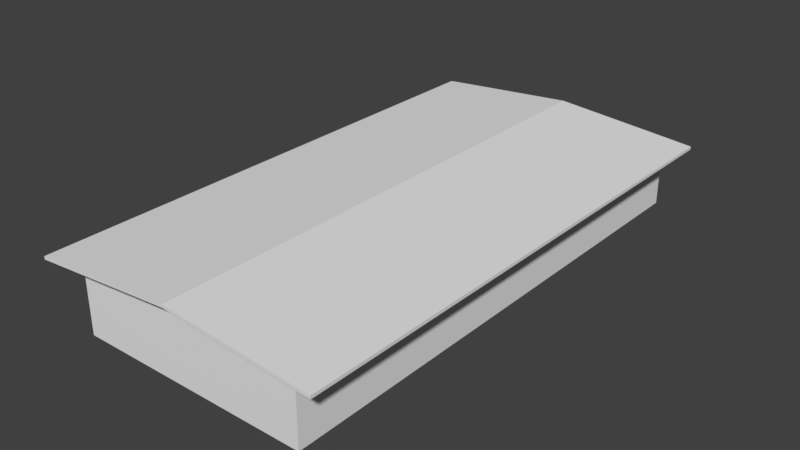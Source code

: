 # Source: casa3.blend  (saved by Blender 2.79.0; exported with 4.5.12 LTS)
import bpy
from mathutils import Matrix  # noqa: F401  (used for matrix-valued properties, if any)

bpy.ops.wm.read_factory_settings(use_empty=True)
scene = bpy.context.scene
scene.name = 'Scene'

# ---- collections
col_collection_1 = bpy.data.collections.new('Collection 1'); scene.collection.children.link(col_collection_1)

# ---- world
world_world = bpy.data.worlds.new('World'); scene.world = world_world
world_world.color = (0.05088, 0.05088, 0.05088)
world_world.use_sun_shadow = False
world_world.sun_shadow_jitter_overblur = 0.0
world_world.cycles.sampling_method = 'MANUAL'

# ---- meshes
me_cube_000 = bpy.data.meshes.new('Cube.000')
me_cube_000.from_pydata([(-4.089, -9.034, 2.278), (-4.089, 9.034, 2.278), (4.089, -9.034, 2.278), (4.089, 9.034, 2.278), (-4.089, -9.57, 2.387), (-4.089, 9.034, 2.387), (4.089, 9.034, 2.387), (4.089, -9.57, 2.387), (0.0, 9.034, 2.717), (0.0, -9.57, 2.717), (-5.117, -9.57, 2.191), (-5.117, 9.034, 2.191), (5.117, 9.034, 2.191), (5.117, -9.57, 2.191), (-5.117, -9.57, 2.299), (-5.117, 9.034, 2.299), (5.117, 9.034, 2.299), (5.117, -9.57, 2.299), (0.0, 9.034, 2.615), (0.0, -9.034, 2.615), (0.0, -9.57, 2.615), (-4.089, -9.57, 2.278), (4.089, -9.57, 2.278)], [], [(10, 0, 21), (8, 5, 4, 9), (18, 1, 5, 8), (1, 0, 10, 11), (6, 8, 9, 7), (11, 10, 14, 15), (13, 12, 16, 17), (6, 7, 17, 16), (4, 5, 15, 14), (3, 6, 16, 12), (2, 3, 12, 13), (5, 1, 11, 15), (2, 13, 22), (3, 18, 8, 6), (7, 22, 13, 17), (20, 22, 7, 9), (21, 4, 14, 10), (21, 20, 9, 4), (0, 19, 20, 21), (19, 2, 22, 20)])
_uv = me_cube_000.uv_layers.new(name='UVMap')
_uv.uv.foreach_set('vector', [1.556, 0.1834, 1.778, 0.2991, 1.778, 0.1834, 1.365, -0.1185, 0.4806, -0.1185, 0.4806, -4.141, 1.365, -4.141, 1.365, 0.2232, 0.4806, 0.1504, 0.4806, 0.174, 1.365, 0.2454, 1.346, -0.1185, 1.346, -4.026, 1.123, -4.141, 1.123, -0.1185, 1.384, -0.1185, 0.4998, -0.1185, 0.4998, -4.141, 1.384, -4.141, 1.156, 0.1317, -2.867, 0.1317, -2.867, 0.155, 1.156, 0.155, 1.458, 0.1317, 5.481, 0.1317, 5.481, 0.155, 1.458, 0.155, 1.384, -0.1185, 1.384, -4.141, 1.606, -4.141, 1.606, -0.1185, 1.346, 0.1834, 1.346, 4.206, 1.123, 4.206, 1.123, 0.1834, 1.384, 0.1504, 1.384, 0.174, 1.606, 0.155, 1.606, 0.1317, 1.384, 0.2991, 1.384, 4.206, 1.606, 4.206, 1.606, 0.1834, 1.346, 0.174, 1.346, 0.1504, 1.123, 0.1317, 1.123, 0.155, 1.384, 0.2991, 1.606, 0.1834, 1.384, 0.1834, 1.384, 0.1504, 0.4998, 0.2232, 0.4998, 0.2454, 1.384, 0.174, 1.384, 0.174, 1.384, 0.1504, 1.606, 0.1317, 1.606, 0.155, 1.365, 0.2232, 2.249, 0.1504, 2.249, 0.174, 1.365, 0.2454, 1.346, 0.1504, 1.346, 0.174, 1.123, 0.155, 1.123, 0.1317, 1.346, 0.1504, 2.23, 0.2232, 2.23, 0.2454, 1.346, 0.174, 1.346, 0.2991, 2.23, 0.2991, 2.23, 0.1834, 1.346, 0.1834, 1.365, 0.2991, 2.249, 0.2991, 2.249, 0.1834, 1.365, 0.1834])
me_cube_000.use_remesh_preserve_volume = False
me_cube_000.use_remesh_preserve_attributes = False
me_cube_000.use_mirror_vertex_groups = False
me_cube_000.update()
me_cube_001 = bpy.data.meshes.new('Cube.001')
me_cube_001.from_pydata([(-4.089, -9.034, -0.1414), (-4.089, -9.034, 2.278), (-4.089, 9.034, -0.1414), (-4.089, 9.034, 2.278), (4.089, -9.034, -0.1414), (4.089, -9.034, 2.278), (4.089, 9.034, -0.1414), (4.089, 9.034, 2.278), (0.0, 9.034, -0.1414), (0.0, 9.034, 2.615), (0.0, -9.034, -0.1414), (0.0, -9.034, 2.615)], [], [(0, 1, 3, 2), (8, 9, 7, 6), (6, 7, 5, 4), (10, 11, 1, 0), (4, 5, 11, 10), (2, 3, 9, 8)])
_uv = me_cube_001.uv_layers.new(name='UVMap')
_uv.uv.foreach_set('vector', [1.58, 0.02556, 1.58, 0.5487, 5.487, 0.5487, 5.487, 0.02556, 1.371, 0.02556, 1.371, 0.6215, 2.255, 0.5487, 2.255, 0.02556, 1.162, 0.02556, 1.162, 0.5487, -2.745, 0.5487, -2.745, 0.02556, 1.371, 0.02556, 1.371, 0.6215, 0.4866, 0.5487, 0.4866, 0.02556, 1.39, 0.02556, 1.39, 0.5487, 0.5059, 0.6215, 0.5059, 0.02556, 1.352, 0.02556, 1.352, 0.5487, 2.236, 0.6215, 2.236, 0.02556])
me_cube_001.use_remesh_preserve_volume = False
me_cube_001.use_remesh_preserve_attributes = False
me_cube_001.use_mirror_vertex_groups = False
me_cube_001.update()

# ---- objects
ob_cube_001 = bpy.data.objects.new('Cube.001', me_cube_000)
ob_cube = bpy.data.objects.new('Cube', me_cube_001)

# ---- transforms, parenting, visibility, modifiers, constraints
ob_cube_001.location = (0.0, 0.0, 0.0)
ob_cube_001.lineart.crease_threshold = 0.0
ob_cube.location = (0.0, 0.0, 0.0)
ob_cube.lineart.crease_threshold = 0.0

# ---- collection membership
col_collection_1.objects.link(ob_cube_001)
col_collection_1.objects.link(ob_cube)

# ---- scene / render settings (as saved in the file)
scene.frame_start = 1; scene.frame_end = 250; scene.frame_set(1)
scene.render.engine = 'BLENDER_EEVEE_NEXT'
scene.render.resolution_percentage = 50
scene.render.dither_intensity = 0.0
scene.cycles.use_denoising = False
scene.cycles.samples = 128
scene.cycles.sampling_pattern = 'TABULATED_SOBOL'
scene.cycles.use_adaptive_sampling = False
scene.cycles.use_light_tree = False
scene.cycles.blur_glossy = 0.0
scene.cycles.sample_clamp_indirect = 0.0
scene.view_settings.view_transform = 'Standard'
bpy.context.view_layer.update()

# ---- added for rendering (the .blend has no active camera and no usable light): camera, sun
cam_auto = bpy.data.cameras.new('AutoCamera')
cam_auto.lens = 50.0
cam_auto.sensor_width = 36.0
cam_auto.clip_end = 1000.0
ob_auto_camera = bpy.data.objects.new('AutoCamera', cam_auto)
scene.collection.objects.link(ob_auto_camera)
ob_auto_camera.location = (19.8224, -24.0545, 17.1458)
ob_auto_camera.rotation_euler = (1.09748, -7.21219e-08, 0.694738)
scene.camera = ob_auto_camera
light_auto_sun = bpy.data.lights.new('AutoSun', 'SUN')
light_auto_sun.energy = 3.0
light_auto_sun.angle = 0.0523599
ob_auto_sun = bpy.data.objects.new('AutoSun', light_auto_sun)
scene.collection.objects.link(ob_auto_sun)
ob_auto_sun.rotation_euler = (0.872665, 0.174533, 0.523599)
bpy.context.view_layer.update()

